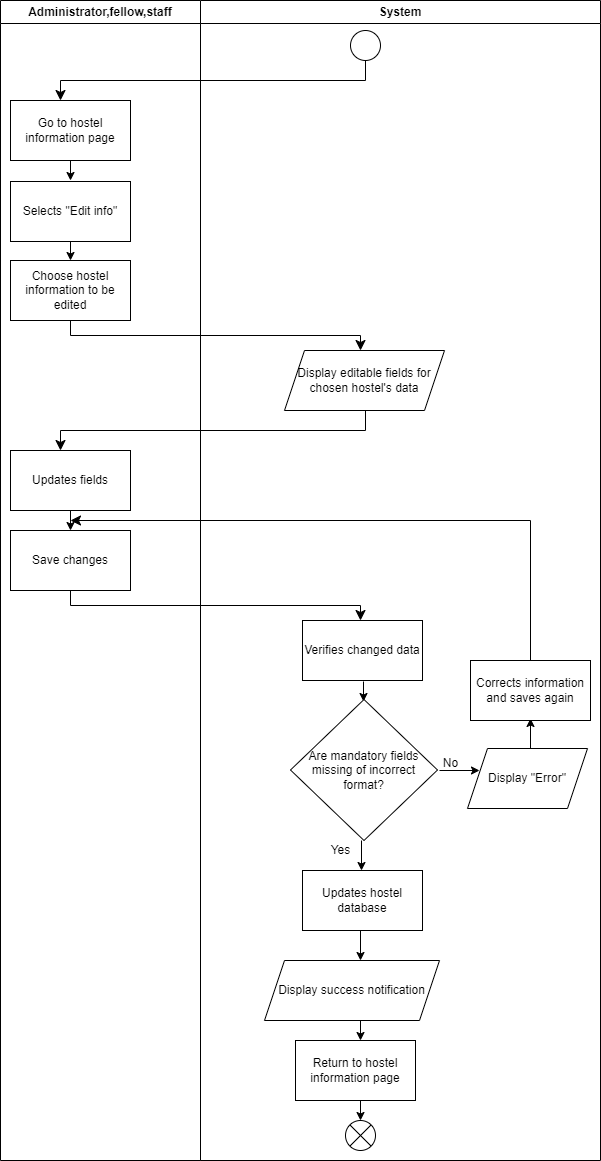

The diagram above was exported from draw.io. Its source (the exported page's mxGraphModel, read from the mxfile embedded in the PNG):
<mxGraphModel dx="2228" dy="725" grid="1" gridSize="10" guides="1" tooltips="1" connect="1" arrows="1" fold="1" page="1" pageScale="1" pageWidth="850" pageHeight="1100" math="0" shadow="0">
  <root>
    <mxCell id="0" />
    <mxCell id="1" parent="0" />
    <mxCell id="2" value="" style="ellipse;" parent="1" vertex="1">
      <mxGeometry x="340" y="30" width="30" height="30" as="geometry" />
    </mxCell>
    <mxCell id="3" value="" style="edgeStyle=elbowEdgeStyle;elbow=vertical;endArrow=classic;html=1;curved=0;rounded=0;endSize=8;startSize=8;" parent="1" edge="1">
      <mxGeometry width="50" height="50" relative="1" as="geometry">
        <mxPoint x="355" y="60" as="sourcePoint" />
        <mxPoint x="50" y="100" as="targetPoint" />
      </mxGeometry>
    </mxCell>
    <mxCell id="4" value="Go to hostel information page" style="rounded=0;whiteSpace=wrap;html=1;" parent="1" vertex="1">
      <mxGeometry y="100" width="120" height="60" as="geometry" />
    </mxCell>
    <mxCell id="5" value="" style="endArrow=classic;html=1;" parent="1" edge="1">
      <mxGeometry width="50" height="50" relative="1" as="geometry">
        <mxPoint x="60" y="160" as="sourcePoint" />
        <mxPoint x="60" y="180" as="targetPoint" />
      </mxGeometry>
    </mxCell>
    <mxCell id="6" value="Selects &quot;Edit info&quot;" style="rounded=0;whiteSpace=wrap;html=1;" parent="1" vertex="1">
      <mxGeometry y="181" width="120" height="60" as="geometry" />
    </mxCell>
    <mxCell id="7" value="" style="endArrow=classic;html=1;" parent="1" edge="1">
      <mxGeometry width="50" height="50" relative="1" as="geometry">
        <mxPoint x="60" y="241" as="sourcePoint" />
        <mxPoint x="60" y="260" as="targetPoint" />
      </mxGeometry>
    </mxCell>
    <mxCell id="8" value="Choose hostel information to be edited" style="rounded=0;whiteSpace=wrap;html=1;" parent="1" vertex="1">
      <mxGeometry y="260" width="120" height="60" as="geometry" />
    </mxCell>
    <mxCell id="9" value="" style="edgeStyle=elbowEdgeStyle;elbow=vertical;endArrow=classic;html=1;curved=0;rounded=0;endSize=8;startSize=8;" parent="1" edge="1">
      <mxGeometry width="50" height="50" relative="1" as="geometry">
        <mxPoint x="60" y="320" as="sourcePoint" />
        <mxPoint x="350" y="350" as="targetPoint" />
      </mxGeometry>
    </mxCell>
    <mxCell id="10" value="Display editable fields for chosen hostel's data" style="shape=parallelogram;perimeter=parallelogramPerimeter;whiteSpace=wrap;html=1;fixedSize=1;" parent="1" vertex="1">
      <mxGeometry x="274" y="350" width="160" height="60" as="geometry" />
    </mxCell>
    <mxCell id="11" value="" style="edgeStyle=elbowEdgeStyle;elbow=vertical;endArrow=classic;html=1;curved=0;rounded=0;endSize=8;startSize=8;" parent="1" edge="1">
      <mxGeometry width="50" height="50" relative="1" as="geometry">
        <mxPoint x="355" y="410" as="sourcePoint" />
        <mxPoint x="50" y="450" as="targetPoint" />
      </mxGeometry>
    </mxCell>
    <mxCell id="12" value="Updates fields" style="rounded=0;whiteSpace=wrap;html=1;" parent="1" vertex="1">
      <mxGeometry y="450" width="120" height="60" as="geometry" />
    </mxCell>
    <mxCell id="13" value="" style="endArrow=classic;html=1;" parent="1" edge="1">
      <mxGeometry width="50" height="50" relative="1" as="geometry">
        <mxPoint x="60" y="510" as="sourcePoint" />
        <mxPoint x="60" y="530" as="targetPoint" />
      </mxGeometry>
    </mxCell>
    <mxCell id="14" value="Save changes" style="rounded=0;whiteSpace=wrap;html=1;" parent="1" vertex="1">
      <mxGeometry y="530" width="120" height="60" as="geometry" />
    </mxCell>
    <mxCell id="15" value="" style="edgeStyle=elbowEdgeStyle;elbow=vertical;endArrow=classic;html=1;curved=0;rounded=0;endSize=8;startSize=8;" parent="1" edge="1">
      <mxGeometry width="50" height="50" relative="1" as="geometry">
        <mxPoint x="60" y="590" as="sourcePoint" />
        <mxPoint x="350" y="620" as="targetPoint" />
      </mxGeometry>
    </mxCell>
    <mxCell id="16" value="Verifies changed data" style="rounded=0;whiteSpace=wrap;html=1;" parent="1" vertex="1">
      <mxGeometry x="292" y="620" width="120" height="60" as="geometry" />
    </mxCell>
    <mxCell id="17" value="" style="endArrow=classic;html=1;" parent="1" edge="1">
      <mxGeometry width="50" height="50" relative="1" as="geometry">
        <mxPoint x="353" y="681" as="sourcePoint" />
        <mxPoint x="353" y="701" as="targetPoint" />
      </mxGeometry>
    </mxCell>
    <mxCell id="18" value="Are mandatory fields missing of incorrect format?" style="rhombus;whiteSpace=wrap;html=1;" parent="1" vertex="1">
      <mxGeometry x="280" y="699" width="147" height="141" as="geometry" />
    </mxCell>
    <mxCell id="20" value="" style="endArrow=classic;html=1;" parent="1" edge="1">
      <mxGeometry width="50" height="50" relative="1" as="geometry">
        <mxPoint x="351" y="840" as="sourcePoint" />
        <mxPoint x="351" y="870" as="targetPoint" />
      </mxGeometry>
    </mxCell>
    <mxCell id="21" value="Updates hostel database" style="rounded=0;whiteSpace=wrap;html=1;" parent="1" vertex="1">
      <mxGeometry x="292" y="870" width="120" height="60" as="geometry" />
    </mxCell>
    <mxCell id="22" value="" style="endArrow=classic;html=1;" parent="1" edge="1">
      <mxGeometry width="50" height="50" relative="1" as="geometry">
        <mxPoint x="350" y="930" as="sourcePoint" />
        <mxPoint x="350" y="960" as="targetPoint" />
      </mxGeometry>
    </mxCell>
    <mxCell id="23" value="Display success notification" style="shape=parallelogram;perimeter=parallelogramPerimeter;whiteSpace=wrap;html=1;fixedSize=1;" parent="1" vertex="1">
      <mxGeometry x="254" y="960" width="175" height="60" as="geometry" />
    </mxCell>
    <mxCell id="24" value="Return to hostel information page" style="rounded=0;whiteSpace=wrap;html=1;" parent="1" vertex="1">
      <mxGeometry x="285" y="1040" width="120" height="60" as="geometry" />
    </mxCell>
    <mxCell id="25" value="" style="endArrow=classic;html=1;" parent="1" edge="1">
      <mxGeometry width="50" height="50" relative="1" as="geometry">
        <mxPoint x="350" y="1020" as="sourcePoint" />
        <mxPoint x="350" y="1040" as="targetPoint" />
      </mxGeometry>
    </mxCell>
    <mxCell id="26" value="" style="endArrow=classic;html=1;" parent="1" edge="1">
      <mxGeometry width="50" height="50" relative="1" as="geometry">
        <mxPoint x="350" y="1100" as="sourcePoint" />
        <mxPoint x="350" y="1120" as="targetPoint" />
      </mxGeometry>
    </mxCell>
    <mxCell id="27" value="" style="shape=sumEllipse;perimeter=ellipsePerimeter;whiteSpace=wrap;html=1;backgroundOutline=1;" parent="1" vertex="1">
      <mxGeometry x="335" y="1120" width="30" height="30" as="geometry" />
    </mxCell>
    <mxCell id="28" value="Yes" style="text;html=1;align=center;verticalAlign=middle;resizable=0;points=[];autosize=1;strokeColor=none;fillColor=none;" parent="1" vertex="1">
      <mxGeometry x="310" y="835" width="40" height="30" as="geometry" />
    </mxCell>
    <mxCell id="29" value="" style="endArrow=classic;html=1;" parent="1" edge="1">
      <mxGeometry width="50" height="50" relative="1" as="geometry">
        <mxPoint x="429" y="770" as="sourcePoint" />
        <mxPoint x="469" y="770" as="targetPoint" />
      </mxGeometry>
    </mxCell>
    <mxCell id="30" value="No" style="text;html=1;align=center;verticalAlign=middle;resizable=0;points=[];autosize=1;strokeColor=none;fillColor=none;" parent="1" vertex="1">
      <mxGeometry x="420" y="748" width="40" height="30" as="geometry" />
    </mxCell>
    <mxCell id="31" value="Display &quot;Error&quot;" style="shape=parallelogram;perimeter=parallelogramPerimeter;whiteSpace=wrap;html=1;fixedSize=1;" parent="1" vertex="1">
      <mxGeometry x="457" y="748" width="120" height="60" as="geometry" />
    </mxCell>
    <mxCell id="32" value="" style="endArrow=classic;html=1;" parent="1" edge="1">
      <mxGeometry width="50" height="50" relative="1" as="geometry">
        <mxPoint x="520" y="748" as="sourcePoint" />
        <mxPoint x="520" y="718" as="targetPoint" />
      </mxGeometry>
    </mxCell>
    <mxCell id="33" value="Corrects information and saves again" style="rounded=0;whiteSpace=wrap;html=1;" parent="1" vertex="1">
      <mxGeometry x="460" y="660" width="120" height="60" as="geometry" />
    </mxCell>
    <mxCell id="34" value="" style="edgeStyle=elbowEdgeStyle;elbow=vertical;endArrow=classic;html=1;curved=0;rounded=0;endSize=8;startSize=8;" parent="1" edge="1">
      <mxGeometry width="50" height="50" relative="1" as="geometry">
        <mxPoint x="520" y="660" as="sourcePoint" />
        <mxPoint x="60" y="520" as="targetPoint" />
        <Array as="points">
          <mxPoint x="260" y="520" />
        </Array>
      </mxGeometry>
    </mxCell>
    <mxCell id="35" value="Administrator,fellow,staff" style="swimlane;whiteSpace=wrap;html=1;" parent="1" vertex="1">
      <mxGeometry x="-10" width="200" height="1160" as="geometry" />
    </mxCell>
    <mxCell id="36" value="System" style="swimlane;whiteSpace=wrap;html=1;" parent="1" vertex="1">
      <mxGeometry x="190" width="400" height="1160" as="geometry" />
    </mxCell>
  </root>
</mxGraphModel>